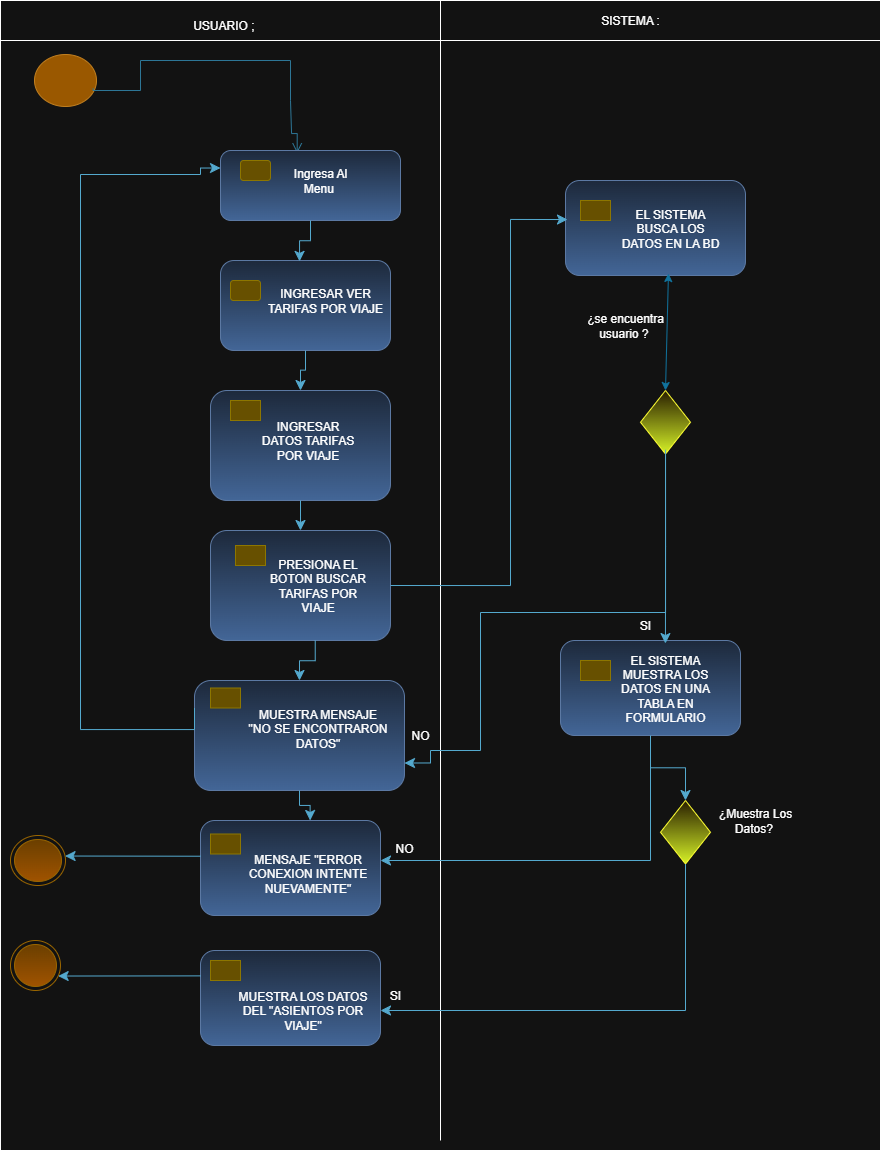

The diagram above was exported from draw.io. Its source (the exported page's mxGraphModel, read from the mxfile embedded in the PNG):
<mxGraphModel dx="1016" dy="558" grid="1" gridSize="10" guides="1" tooltips="1" connect="1" arrows="1" fold="1" page="1" pageScale="1" pageWidth="827" pageHeight="1169" math="0" shadow="0">
  <root>
    <mxCell id="0" />
    <mxCell id="1" parent="0" />
    <mxCell id="xpsnVj5g232j3aIq4sHA-10" value="" style="rounded=0;whiteSpace=wrap;html=1;movable=0;resizable=0;rotatable=0;deletable=0;editable=0;locked=1;connectable=0;" vertex="1" parent="1">
      <mxGeometry x="10" y="20" width="880" height="1140" as="geometry" />
    </mxCell>
    <mxCell id="xpsnVj5g232j3aIq4sHA-5" value="" style="ellipse;html=1;shape=startState;fillColor=#f0a30a;strokeColor=#BD7000;fontColor=#000000;" vertex="1" parent="1">
      <mxGeometry x="40" y="60" width="70" height="60" as="geometry" />
    </mxCell>
    <mxCell id="xpsnVj5g232j3aIq4sHA-11" value="" style="edgeStyle=orthogonalEdgeStyle;html=1;verticalAlign=bottom;endArrow=open;endSize=8;strokeColor=#54A9CE;rounded=0;fillColor=#0050ef;exitX=0.896;exitY=0.634;exitDx=0;exitDy=0;exitPerimeter=0;entryX=0.426;entryY=0.039;entryDx=0;entryDy=0;entryPerimeter=0;" edge="1" parent="1" source="xpsnVj5g232j3aIq4sHA-5" target="xpsnVj5g232j3aIq4sHA-17">
      <mxGeometry relative="1" as="geometry">
        <mxPoint x="307" y="140" as="targetPoint" />
        <mxPoint x="83" y="68" as="sourcePoint" />
        <Array as="points">
          <mxPoint x="103" y="100" />
          <mxPoint x="150" y="100" />
          <mxPoint x="150" y="70" />
          <mxPoint x="300" y="70" />
          <mxPoint x="300" y="110" />
          <mxPoint x="301" y="110" />
          <mxPoint x="301" y="143" />
        </Array>
      </mxGeometry>
    </mxCell>
    <mxCell id="xpsnVj5g232j3aIq4sHA-16" value="" style="rounded=1;whiteSpace=wrap;html=1;fillColor=#dae8fc;gradientColor=#7ea6e0;strokeColor=#6c8ebf;" vertex="1" parent="1">
      <mxGeometry x="230" y="270" width="170" height="90" as="geometry" />
    </mxCell>
    <mxCell id="xpsnVj5g232j3aIq4sHA-17" value="" style="rounded=1;whiteSpace=wrap;html=1;fillColor=#dae8fc;gradientColor=#7ea6e0;strokeColor=#6c8ebf;" vertex="1" parent="1">
      <mxGeometry x="230" y="160" width="180" height="70" as="geometry" />
    </mxCell>
    <mxCell id="xpsnVj5g232j3aIq4sHA-18" value="" style="rounded=1;whiteSpace=wrap;html=1;fillColor=#e3c800;strokeColor=#B09500;fontColor=#000000;" vertex="1" parent="1">
      <mxGeometry x="250" y="170" width="30" height="20" as="geometry" />
    </mxCell>
    <mxCell id="xpsnVj5g232j3aIq4sHA-20" value="" style="rounded=0;whiteSpace=wrap;html=1;movable=0;resizable=0;rotatable=0;deletable=0;editable=0;locked=1;connectable=0;" vertex="1" parent="1">
      <mxGeometry x="10" y="10" width="880" height="40" as="geometry" />
    </mxCell>
    <mxCell id="xpsnVj5g232j3aIq4sHA-23" value="" style="endArrow=none;html=1;rounded=0;movable=0;resizable=0;rotatable=0;deletable=0;editable=0;locked=1;connectable=0;" edge="1" parent="1">
      <mxGeometry width="50" height="50" relative="1" as="geometry">
        <mxPoint x="450" y="1150" as="sourcePoint" />
        <mxPoint x="450" y="10" as="targetPoint" />
      </mxGeometry>
    </mxCell>
    <mxCell id="xpsnVj5g232j3aIq4sHA-34" value="" style="rounded=1;whiteSpace=wrap;html=1;fillColor=#e3c800;strokeColor=#B09500;fontColor=#000000;" vertex="1" parent="1">
      <mxGeometry x="240" y="290" width="30" height="20" as="geometry" />
    </mxCell>
    <mxCell id="xpsnVj5g232j3aIq4sHA-39" value="USUARIO ;&amp;nbsp;" style="text;html=1;align=center;verticalAlign=middle;whiteSpace=wrap;rounded=0;" vertex="1" parent="1">
      <mxGeometry x="140" y="20" width="190" height="30" as="geometry" />
    </mxCell>
    <mxCell id="xpsnVj5g232j3aIq4sHA-40" value="SISTEMA :" style="text;html=1;align=center;verticalAlign=middle;whiteSpace=wrap;rounded=0;" vertex="1" parent="1">
      <mxGeometry x="590" y="15" width="100" height="30" as="geometry" />
    </mxCell>
    <mxCell id="xpsnVj5g232j3aIq4sHA-42" value="" style="edgeStyle=elbowEdgeStyle;elbow=vertical;endArrow=classic;html=1;curved=0;rounded=0;endSize=8;startSize=8;exitX=0.5;exitY=1;exitDx=0;exitDy=0;entryX=0.465;entryY=0.01;entryDx=0;entryDy=0;entryPerimeter=0;fillColor=#b1ddf0;strokeColor=#10739e;" edge="1" parent="1" source="xpsnVj5g232j3aIq4sHA-17" target="xpsnVj5g232j3aIq4sHA-16">
      <mxGeometry width="50" height="50" relative="1" as="geometry">
        <mxPoint x="430" y="380" as="sourcePoint" />
        <mxPoint x="480" y="330" as="targetPoint" />
      </mxGeometry>
    </mxCell>
    <mxCell id="xpsnVj5g232j3aIq4sHA-55" value="" style="rounded=1;whiteSpace=wrap;html=1;fillColor=#dae8fc;gradientColor=#7ea6e0;strokeColor=#6c8ebf;" vertex="1" parent="1">
      <mxGeometry x="220" y="540" width="180" height="110" as="geometry" />
    </mxCell>
    <mxCell id="xpsnVj5g232j3aIq4sHA-56" value="" style="rounded=1;whiteSpace=wrap;html=1;fillColor=#e3c800;strokeColor=#B09500;fontColor=#000000;arcSize=0;" vertex="1" parent="1">
      <mxGeometry x="245" y="555" width="30" height="20" as="geometry" />
    </mxCell>
    <mxCell id="xpsnVj5g232j3aIq4sHA-58" value="" style="rounded=1;whiteSpace=wrap;html=1;fillColor=#dae8fc;gradientColor=#7ea6e0;strokeColor=#6c8ebf;" vertex="1" parent="1">
      <mxGeometry x="220" y="400" width="180" height="110" as="geometry" />
    </mxCell>
    <mxCell id="xpsnVj5g232j3aIq4sHA-59" value="" style="rounded=1;whiteSpace=wrap;html=1;fillColor=#e3c800;strokeColor=#B09500;fontColor=#000000;arcSize=0;" vertex="1" parent="1">
      <mxGeometry x="240" y="410" width="30" height="20" as="geometry" />
    </mxCell>
    <mxCell id="xpsnVj5g232j3aIq4sHA-60" value="" style="edgeStyle=elbowEdgeStyle;elbow=vertical;endArrow=classic;html=1;curved=0;rounded=0;endSize=8;startSize=8;exitX=0.5;exitY=1;exitDx=0;exitDy=0;entryX=0.5;entryY=0;entryDx=0;entryDy=0;fillColor=#b1ddf0;strokeColor=#10739e;" edge="1" parent="1" source="xpsnVj5g232j3aIq4sHA-16" target="xpsnVj5g232j3aIq4sHA-58">
      <mxGeometry width="50" height="50" relative="1" as="geometry">
        <mxPoint x="380" y="320" as="sourcePoint" />
        <mxPoint x="394" y="361" as="targetPoint" />
      </mxGeometry>
    </mxCell>
    <mxCell id="xpsnVj5g232j3aIq4sHA-61" value="" style="edgeStyle=elbowEdgeStyle;elbow=vertical;endArrow=classic;html=1;curved=0;rounded=0;endSize=8;startSize=8;exitX=0.5;exitY=1;exitDx=0;exitDy=0;fillColor=#b1ddf0;strokeColor=#10739e;" edge="1" parent="1" source="xpsnVj5g232j3aIq4sHA-58" target="xpsnVj5g232j3aIq4sHA-55">
      <mxGeometry width="50" height="50" relative="1" as="geometry">
        <mxPoint x="325" y="390" as="sourcePoint" />
        <mxPoint x="320" y="430" as="targetPoint" />
      </mxGeometry>
    </mxCell>
    <mxCell id="xpsnVj5g232j3aIq4sHA-62" value="" style="rounded=1;whiteSpace=wrap;html=1;fillColor=#dae8fc;gradientColor=#7ea6e0;strokeColor=#6c8ebf;" vertex="1" parent="1">
      <mxGeometry x="204" y="690" width="210" height="110" as="geometry" />
    </mxCell>
    <mxCell id="xpsnVj5g232j3aIq4sHA-63" value="" style="rounded=1;whiteSpace=wrap;html=1;fillColor=#e3c800;strokeColor=#B09500;fontColor=#000000;arcSize=0;" vertex="1" parent="1">
      <mxGeometry x="220" y="697.5" width="30" height="20" as="geometry" />
    </mxCell>
    <mxCell id="xpsnVj5g232j3aIq4sHA-65" value="" style="edgeStyle=elbowEdgeStyle;elbow=vertical;endArrow=classic;html=1;curved=0;rounded=0;endSize=8;startSize=8;exitX=0.5;exitY=1;exitDx=0;exitDy=0;fillColor=#b1ddf0;strokeColor=#10739e;entryX=0.5;entryY=0;entryDx=0;entryDy=0;" edge="1" parent="1" target="xpsnVj5g232j3aIq4sHA-62">
      <mxGeometry width="50" height="50" relative="1" as="geometry">
        <mxPoint x="324.73" y="650" as="sourcePoint" />
        <mxPoint x="324.73" y="680" as="targetPoint" />
      </mxGeometry>
    </mxCell>
    <mxCell id="xpsnVj5g232j3aIq4sHA-67" value="" style="edgeStyle=orthogonalEdgeStyle;elbow=vertical;endArrow=classic;html=1;rounded=0;endSize=8;startSize=8;fillColor=#b1ddf0;strokeColor=#10739e;entryX=0;entryY=0.25;entryDx=0;entryDy=0;exitX=0;exitY=0.25;exitDx=0;exitDy=0;" edge="1" parent="1" source="xpsnVj5g232j3aIq4sHA-62" target="xpsnVj5g232j3aIq4sHA-17">
      <mxGeometry width="50" height="50" relative="1" as="geometry">
        <mxPoint x="220" y="739" as="sourcePoint" />
        <mxPoint x="209.92000000000002" y="171.25" as="targetPoint" />
        <Array as="points">
          <mxPoint x="204" y="739" />
          <mxPoint x="90" y="739" />
          <mxPoint x="90" y="184" />
          <mxPoint x="210" y="184" />
          <mxPoint x="210" y="178" />
        </Array>
      </mxGeometry>
    </mxCell>
    <mxCell id="xpsnVj5g232j3aIq4sHA-69" value="" style="ellipse;html=1;shape=endState;fillColor=#ffcd28;strokeColor=#d79b00;gradientColor=#ffa500;" vertex="1" parent="1">
      <mxGeometry x="20" y="845" width="55" height="50" as="geometry" />
    </mxCell>
    <mxCell id="xpsnVj5g232j3aIq4sHA-71" value="" style="ellipse;html=1;shape=endState;fillColor=#ffcd28;strokeColor=#d79b00;gradientColor=#ffa500;" vertex="1" parent="1">
      <mxGeometry x="20" y="950" width="50" height="50" as="geometry" />
    </mxCell>
    <mxCell id="xpsnVj5g232j3aIq4sHA-72" value="" style="rounded=1;whiteSpace=wrap;html=1;fillColor=#dae8fc;gradientColor=#7ea6e0;strokeColor=#6c8ebf;" vertex="1" parent="1">
      <mxGeometry x="210" y="830" width="180" height="95" as="geometry" />
    </mxCell>
    <mxCell id="xpsnVj5g232j3aIq4sHA-73" value="" style="rounded=1;whiteSpace=wrap;html=1;fillColor=#e3c800;strokeColor=#B09500;fontColor=#000000;arcSize=0;" vertex="1" parent="1">
      <mxGeometry x="220" y="843.5" width="30" height="20" as="geometry" />
    </mxCell>
    <mxCell id="xpsnVj5g232j3aIq4sHA-80" value="" style="rounded=1;whiteSpace=wrap;html=1;fillColor=#dae8fc;gradientColor=#7ea6e0;strokeColor=#6c8ebf;" vertex="1" parent="1">
      <mxGeometry x="210" y="960" width="180" height="95" as="geometry" />
    </mxCell>
    <mxCell id="xpsnVj5g232j3aIq4sHA-81" value="" style="rounded=1;whiteSpace=wrap;html=1;fillColor=#e3c800;strokeColor=#B09500;fontColor=#000000;arcSize=0;" vertex="1" parent="1">
      <mxGeometry x="220" y="970" width="30" height="20" as="geometry" />
    </mxCell>
    <mxCell id="xpsnVj5g232j3aIq4sHA-84" value="" style="edgeStyle=elbowEdgeStyle;elbow=vertical;endArrow=classic;html=1;curved=0;rounded=0;endSize=8;startSize=8;exitX=0.5;exitY=1;exitDx=0;exitDy=0;fillColor=#b1ddf0;strokeColor=#10739e;entryX=0.609;entryY=0;entryDx=0;entryDy=0;entryPerimeter=0;" edge="1" parent="1" source="xpsnVj5g232j3aIq4sHA-62" target="xpsnVj5g232j3aIq4sHA-72">
      <mxGeometry width="50" height="50" relative="1" as="geometry">
        <mxPoint x="500" y="780" as="sourcePoint" />
        <mxPoint x="500.27" y="820" as="targetPoint" />
      </mxGeometry>
    </mxCell>
    <mxCell id="xpsnVj5g232j3aIq4sHA-85" value="" style="rounded=1;whiteSpace=wrap;html=1;fillColor=#dae8fc;gradientColor=#7ea6e0;strokeColor=#6c8ebf;" vertex="1" parent="1">
      <mxGeometry x="570" y="650" width="180" height="95" as="geometry" />
    </mxCell>
    <mxCell id="xpsnVj5g232j3aIq4sHA-86" value="" style="rounded=1;whiteSpace=wrap;html=1;fillColor=#e3c800;strokeColor=#B09500;fontColor=#000000;arcSize=0;" vertex="1" parent="1">
      <mxGeometry x="590" y="670" width="30" height="20" as="geometry" />
    </mxCell>
    <mxCell id="xpsnVj5g232j3aIq4sHA-89" value="" style="rounded=1;whiteSpace=wrap;html=1;fillColor=#dae8fc;gradientColor=#7ea6e0;strokeColor=#6c8ebf;" vertex="1" parent="1">
      <mxGeometry x="575" y="190" width="180" height="95" as="geometry" />
    </mxCell>
    <mxCell id="xpsnVj5g232j3aIq4sHA-90" value="" style="rounded=1;whiteSpace=wrap;html=1;fillColor=#e3c800;strokeColor=#B09500;fontColor=#000000;arcSize=0;" vertex="1" parent="1">
      <mxGeometry x="590" y="210" width="30" height="20" as="geometry" />
    </mxCell>
    <mxCell id="xpsnVj5g232j3aIq4sHA-91" value="" style="rhombus;whiteSpace=wrap;html=1;fillColor=#fff2cc;strokeColor=light-dark(#D6B656,#FFFF33);gradientColor=light-dark(#FFD966,#D6F227);" vertex="1" parent="1">
      <mxGeometry x="670" y="810" width="50" height="63.5" as="geometry" />
    </mxCell>
    <mxCell id="xpsnVj5g232j3aIq4sHA-95" value="" style="rhombus;whiteSpace=wrap;html=1;fillColor=#fff2cc;strokeColor=light-dark(#D6B656,#FFFF33);gradientColor=light-dark(#FFD966,#D6F227);" vertex="1" parent="1">
      <mxGeometry x="650" y="400" width="50" height="63.5" as="geometry" />
    </mxCell>
    <mxCell id="xpsnVj5g232j3aIq4sHA-98" value="" style="edgeStyle=elbowEdgeStyle;elbow=vertical;endArrow=classic;html=1;curved=0;rounded=0;endSize=8;startSize=8;exitX=0;exitY=0.376;exitDx=0;exitDy=0;fillColor=#b1ddf0;strokeColor=#10739e;exitPerimeter=0;" edge="1" parent="1" source="xpsnVj5g232j3aIq4sHA-72" target="xpsnVj5g232j3aIq4sHA-69">
      <mxGeometry width="50" height="50" relative="1" as="geometry">
        <mxPoint x="160" y="865" as="sourcePoint" />
        <mxPoint x="160.26999999999998" y="905" as="targetPoint" />
      </mxGeometry>
    </mxCell>
    <mxCell id="xpsnVj5g232j3aIq4sHA-99" value="" style="edgeStyle=elbowEdgeStyle;elbow=vertical;endArrow=classic;html=1;curved=0;rounded=0;endSize=8;startSize=8;exitX=0;exitY=0.376;exitDx=0;exitDy=0;fillColor=#b1ddf0;strokeColor=#10739e;exitPerimeter=0;" edge="1" parent="1" target="xpsnVj5g232j3aIq4sHA-71">
      <mxGeometry width="50" height="50" relative="1" as="geometry">
        <mxPoint x="210" y="985.38" as="sourcePoint" />
        <mxPoint x="60" y="984.38" as="targetPoint" />
      </mxGeometry>
    </mxCell>
    <mxCell id="xpsnVj5g232j3aIq4sHA-100" value="" style="edgeStyle=elbowEdgeStyle;elbow=vertical;endArrow=classic;html=1;curved=0;rounded=0;endSize=8;startSize=8;fillColor=#b1ddf0;strokeColor=#10739e;entryX=1;entryY=0.5;entryDx=0;entryDy=0;exitX=0.5;exitY=1;exitDx=0;exitDy=0;" edge="1" parent="1" source="xpsnVj5g232j3aIq4sHA-91">
      <mxGeometry width="50" height="50" relative="1" as="geometry">
        <mxPoint x="710" y="1015" as="sourcePoint" />
        <mxPoint x="390" y="1020" as="targetPoint" />
        <Array as="points">
          <mxPoint x="570" y="1020" />
        </Array>
      </mxGeometry>
    </mxCell>
    <mxCell id="xpsnVj5g232j3aIq4sHA-101" value="" style="edgeStyle=elbowEdgeStyle;elbow=vertical;endArrow=classic;html=1;curved=0;rounded=0;endSize=8;startSize=8;exitX=0.5;exitY=1;exitDx=0;exitDy=0;fillColor=#b1ddf0;strokeColor=#10739e;entryX=0.5;entryY=0;entryDx=0;entryDy=0;" edge="1" parent="1" source="xpsnVj5g232j3aIq4sHA-85" target="xpsnVj5g232j3aIq4sHA-91">
      <mxGeometry width="50" height="50" relative="1" as="geometry">
        <mxPoint x="659.64" y="750" as="sourcePoint" />
        <mxPoint x="659.91" y="790" as="targetPoint" />
      </mxGeometry>
    </mxCell>
    <mxCell id="xpsnVj5g232j3aIq4sHA-102" value="" style="edgeStyle=elbowEdgeStyle;elbow=vertical;endArrow=classic;html=1;curved=0;rounded=0;endSize=8;startSize=8;fillColor=#b1ddf0;strokeColor=#10739e;" edge="1" parent="1" target="xpsnVj5g232j3aIq4sHA-72">
      <mxGeometry width="50" height="50" relative="1" as="geometry">
        <mxPoint x="660" y="750" as="sourcePoint" />
        <mxPoint x="620" y="830" as="targetPoint" />
        <Array as="points">
          <mxPoint x="510" y="870" />
        </Array>
      </mxGeometry>
    </mxCell>
    <mxCell id="xpsnVj5g232j3aIq4sHA-103" value="" style="edgeStyle=orthogonalEdgeStyle;elbow=vertical;endArrow=classic;html=1;rounded=0;endSize=8;startSize=8;entryX=0.011;entryY=0.411;entryDx=0;entryDy=0;fillColor=#b1ddf0;strokeColor=#10739E;exitX=1;exitY=0.5;exitDx=0;exitDy=0;entryPerimeter=0;" edge="1" parent="1" source="xpsnVj5g232j3aIq4sHA-55" target="xpsnVj5g232j3aIq4sHA-89">
      <mxGeometry width="50" height="50" relative="1" as="geometry">
        <mxPoint x="490" y="530" as="sourcePoint" />
        <mxPoint x="510" y="391" as="targetPoint" />
        <Array as="points">
          <mxPoint x="520" y="595" />
          <mxPoint x="520" y="229" />
        </Array>
      </mxGeometry>
    </mxCell>
    <mxCell id="xpsnVj5g232j3aIq4sHA-106" value="" style="endArrow=classic;startArrow=classic;html=1;rounded=0;exitX=0.5;exitY=0;exitDx=0;exitDy=0;fillColor=#dae8fc;gradientColor=#7ea6e0;strokeColor=light-dark(#6C8EBF,#10739E);entryX=0.572;entryY=0.979;entryDx=0;entryDy=0;entryPerimeter=0;" edge="1" parent="1" source="xpsnVj5g232j3aIq4sHA-95" target="xpsnVj5g232j3aIq4sHA-89">
      <mxGeometry width="50" height="50" relative="1" as="geometry">
        <mxPoint x="650" y="390" as="sourcePoint" />
        <mxPoint x="660" y="290" as="targetPoint" />
      </mxGeometry>
    </mxCell>
    <mxCell id="xpsnVj5g232j3aIq4sHA-107" value="" style="edgeStyle=orthogonalEdgeStyle;elbow=vertical;endArrow=classic;html=1;rounded=0;endSize=8;startSize=8;exitX=0.5;exitY=1;exitDx=0;exitDy=0;fillColor=#b1ddf0;strokeColor=#10739e;entryX=1;entryY=0.75;entryDx=0;entryDy=0;" edge="1" parent="1" source="xpsnVj5g232j3aIq4sHA-95" target="xpsnVj5g232j3aIq4sHA-62">
      <mxGeometry width="50" height="50" relative="1" as="geometry">
        <mxPoint x="697.52" y="463.5" as="sourcePoint" />
        <mxPoint x="470" y="780" as="targetPoint" />
        <Array as="points">
          <mxPoint x="675" y="622" />
          <mxPoint x="490" y="622" />
          <mxPoint x="490" y="760" />
          <mxPoint x="440" y="760" />
          <mxPoint x="440" y="773" />
        </Array>
      </mxGeometry>
    </mxCell>
    <mxCell id="xpsnVj5g232j3aIq4sHA-108" value="" style="edgeStyle=elbowEdgeStyle;elbow=vertical;endArrow=classic;html=1;curved=0;rounded=0;endSize=8;startSize=8;exitX=0.501;exitY=0.932;exitDx=0;exitDy=0;fillColor=#b1ddf0;strokeColor=#10739e;exitPerimeter=0;entryX=0.583;entryY=0.032;entryDx=0;entryDy=0;entryPerimeter=0;" edge="1" parent="1" source="xpsnVj5g232j3aIq4sHA-95" target="xpsnVj5g232j3aIq4sHA-85">
      <mxGeometry width="50" height="50" relative="1" as="geometry">
        <mxPoint x="620" y="500" as="sourcePoint" />
        <mxPoint x="620" y="530" as="targetPoint" />
      </mxGeometry>
    </mxCell>
    <mxCell id="xpsnVj5g232j3aIq4sHA-109" value="Ingresa Al Menu&amp;nbsp;" style="text;html=1;align=center;verticalAlign=middle;whiteSpace=wrap;rounded=0;" vertex="1" parent="1">
      <mxGeometry x="290" y="170" width="80" height="40" as="geometry" />
    </mxCell>
    <mxCell id="xpsnVj5g232j3aIq4sHA-110" value="INGRESAR VER TARIFAS POR VIAJE" style="text;html=1;align=center;verticalAlign=middle;whiteSpace=wrap;rounded=0;" vertex="1" parent="1">
      <mxGeometry x="275" y="290" width="120" height="40" as="geometry" />
    </mxCell>
    <mxCell id="xpsnVj5g232j3aIq4sHA-112" value="¿se encuentra usuario ?&amp;nbsp;" style="text;html=1;align=center;verticalAlign=middle;whiteSpace=wrap;rounded=0;" vertex="1" parent="1">
      <mxGeometry x="590" y="320" width="90" height="30" as="geometry" />
    </mxCell>
    <mxCell id="xpsnVj5g232j3aIq4sHA-113" value="SI" style="text;html=1;align=center;verticalAlign=middle;whiteSpace=wrap;rounded=0;" vertex="1" parent="1">
      <mxGeometry x="610" y="620" width="90" height="30" as="geometry" />
    </mxCell>
    <mxCell id="xpsnVj5g232j3aIq4sHA-114" value="¿Muestra Los Datos?&amp;nbsp;" style="text;html=1;align=center;verticalAlign=middle;whiteSpace=wrap;rounded=0;" vertex="1" parent="1">
      <mxGeometry x="720" y="815" width="90" height="30" as="geometry" />
    </mxCell>
    <mxCell id="xpsnVj5g232j3aIq4sHA-115" value="SI" style="text;html=1;align=center;verticalAlign=middle;whiteSpace=wrap;rounded=0;" vertex="1" parent="1">
      <mxGeometry x="360" y="990" width="90" height="30" as="geometry" />
    </mxCell>
    <mxCell id="xpsnVj5g232j3aIq4sHA-116" value="NO" style="text;html=1;align=center;verticalAlign=middle;whiteSpace=wrap;rounded=0;" vertex="1" parent="1">
      <mxGeometry x="369" y="843.5" width="90" height="30" as="geometry" />
    </mxCell>
    <mxCell id="xpsnVj5g232j3aIq4sHA-117" value="NO" style="text;html=1;align=center;verticalAlign=middle;whiteSpace=wrap;rounded=0;" vertex="1" parent="1">
      <mxGeometry x="390" y="730" width="80" height="30" as="geometry" />
    </mxCell>
    <mxCell id="xpsnVj5g232j3aIq4sHA-118" value="EL SISTEMA BUSCA LOS DATOS EN LA BD" style="text;html=1;align=center;verticalAlign=middle;whiteSpace=wrap;rounded=0;" vertex="1" parent="1">
      <mxGeometry x="630" y="217.5" width="100" height="40" as="geometry" />
    </mxCell>
    <mxCell id="xpsnVj5g232j3aIq4sHA-119" value="EL SISTEMA MUESTRA LOS DATOS EN UNA TABLA EN FORMULARIO" style="text;html=1;align=center;verticalAlign=middle;whiteSpace=wrap;rounded=0;" vertex="1" parent="1">
      <mxGeometry x="625" y="677.5" width="100" height="40" as="geometry" />
    </mxCell>
    <mxCell id="xpsnVj5g232j3aIq4sHA-120" value="INGRESAR DATOS TARIFAS POR VIAJE" style="text;html=1;align=center;verticalAlign=middle;whiteSpace=wrap;rounded=0;" vertex="1" parent="1">
      <mxGeometry x="265" y="430" width="105" height="40" as="geometry" />
    </mxCell>
    <mxCell id="xpsnVj5g232j3aIq4sHA-121" value="PRESIONA EL BOTON BUSCAR TARIFAS POR VIAJE" style="text;html=1;align=center;verticalAlign=middle;whiteSpace=wrap;rounded=0;" vertex="1" parent="1">
      <mxGeometry x="275" y="575" width="105" height="40" as="geometry" />
    </mxCell>
    <mxCell id="xpsnVj5g232j3aIq4sHA-122" value="MUESTRA MENSAJE &quot;NO SE ENCONTRARON DATOS&quot;" style="text;html=1;align=center;verticalAlign=middle;whiteSpace=wrap;rounded=0;" vertex="1" parent="1">
      <mxGeometry x="255" y="717.5" width="145" height="40" as="geometry" />
    </mxCell>
    <mxCell id="xpsnVj5g232j3aIq4sHA-123" value="MENSAJE &quot;ERROR CONEXION INTENTE NUEVAMENTE&quot;" style="text;html=1;align=center;verticalAlign=middle;whiteSpace=wrap;rounded=0;" vertex="1" parent="1">
      <mxGeometry x="245" y="863.5" width="145" height="40" as="geometry" />
    </mxCell>
    <mxCell id="xpsnVj5g232j3aIq4sHA-125" value="MUESTRA LOS DATOS DEL &quot;ASIENTOS POR VIAJE&quot;" style="text;html=1;align=center;verticalAlign=middle;whiteSpace=wrap;rounded=0;" vertex="1" parent="1">
      <mxGeometry x="240" y="1000" width="145" height="40" as="geometry" />
    </mxCell>
  </root>
</mxGraphModel>